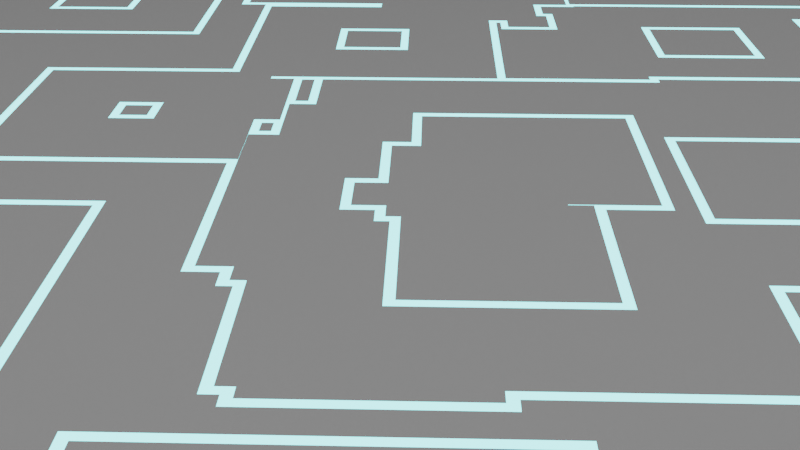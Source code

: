 # Source: neon_thingsblend.blend  (saved by Blender 4.0.36; exported with 4.5.12 LTS)
import bpy
from mathutils import Matrix  # noqa: F401  (used for matrix-valued properties, if any)

bpy.ops.wm.read_factory_settings(use_empty=True)
scene = bpy.context.scene
scene.name = 'Scene'

# ---- collections
col_collection = bpy.data.collections.new('Collection'); scene.collection.children.link(col_collection)

# ---- materials (node trees are filled in below, after node groups)
mat_neon = bpy.data.materials.new('neon')
mat_neon_001 = bpy.data.materials.new('neon.001')

# ---- material node trees
mat_neon.use_nodes = True; mat_neon.node_tree.nodes.clear()
_N = mat_neon.node_tree.nodes; _L = mat_neon.node_tree.links
n0 = _N.new('ShaderNodeTexCoord'); n0.name = 'Texture Coordinate'; n0.location = (-688, 265)
n1 = _N.new('ShaderNodeOutputMaterial'); n1.name = 'Material Output'; n1.location = (364, 306)
n2 = _N.new('ShaderNodeBsdfPrincipled'); n2.name = 'Principled BSDF'; n2.location = (48, 444)
n2.subsurface_method = 'BURLEY'
n2.inputs[0].default_value = (0.01657, 0.01657, 0.01657, 1.0)
n2.inputs[2].default_value = 0.04773
n2.inputs[3].default_value = 1.45
n2.inputs[28].default_value = 35.0
n3 = _N.new('ShaderNodeValToRGB'); n3.name = 'Color Ramp'; n3.location = (-295, 287)
n3.color_ramp.interpolation = 'CONSTANT'
while len(n3.color_ramp.elements) > 1: n3.color_ramp.elements.remove(n3.color_ramp.elements[-1])
n3.color_ramp.elements[0].position = 0.3386; n3.color_ramp.elements[0].color = (0.0, 0.0, 0.0, 1.0)
_e = n3.color_ramp.elements.new(0.4722); _e.color = (0.0, 0.1144, 0.1178, 1.0)
_e = n3.color_ramp.elements.new(0.5102); _e.color = (0.0, 0.0, 0.0, 1.0)
_e = n3.color_ramp.elements.new(0.9591); _e.color = (0.0, 0.1152, 0.1178, 1.0)
_e = n3.color_ramp.elements.new(1.0); _e.color = (0.0, 0.0, 0.0, 1.0)
n4 = _N.new('ShaderNodeTexVoronoi'); n4.name = 'Voronoi Texture'; n4.location = (-487, 315)
n4.distance = 'MANHATTAN'
n4.inputs[2].default_value = 100.0
_L.new(n2.outputs[0], n1.inputs[0])
_L.new(n4.outputs[0], n3.inputs[0])
_L.new(n3.outputs[0], n2.inputs[27])
n1.is_active_output = True
mat_neon_001.use_nodes = True; mat_neon_001.node_tree.nodes.clear()
_N = mat_neon_001.node_tree.nodes; _L = mat_neon_001.node_tree.links
n0 = _N.new('ShaderNodeTexCoord'); n0.name = 'Texture Coordinate'; n0.location = (-688, 265)
n1 = _N.new('ShaderNodeOutputMaterial'); n1.name = 'Material Output'; n1.location = (364, 306)
n2 = _N.new('ShaderNodeBsdfPrincipled'); n2.name = 'Principled BSDF'; n2.location = (48, 444)
n2.subsurface_method = 'BURLEY'
n2.inputs[0].default_value = (0.01657, 0.01657, 0.01657, 1.0)
n2.inputs[2].default_value = 0.04773
n2.inputs[3].default_value = 1.45
n2.inputs[28].default_value = 35.0
n3 = _N.new('ShaderNodeValToRGB'); n3.name = 'Color Ramp'; n3.location = (-295, 287)
n3.color_ramp.interpolation = 'CONSTANT'
while len(n3.color_ramp.elements) > 1: n3.color_ramp.elements.remove(n3.color_ramp.elements[-1])
n3.color_ramp.elements[0].position = 0.3386; n3.color_ramp.elements[0].color = (0.0, 0.0, 0.0, 1.0)
_e = n3.color_ramp.elements.new(0.4722); _e.color = (0.0, 0.1144, 0.1178, 1.0)
_e = n3.color_ramp.elements.new(0.5102); _e.color = (0.0, 0.0, 0.0, 1.0)
_e = n3.color_ramp.elements.new(0.9591); _e.color = (0.0, 0.1152, 0.1178, 1.0)
_e = n3.color_ramp.elements.new(1.0); _e.color = (0.0, 0.0, 0.0, 1.0)
n4 = _N.new('ShaderNodeTexVoronoi'); n4.name = 'Voronoi Texture'; n4.location = (-487, 315)
n4.distance = 'MANHATTAN'
n4.inputs[2].default_value = 100.0
_L.new(n2.outputs[0], n1.inputs[0])
_L.new(n4.outputs[0], n3.inputs[0])
_L.new(n3.outputs[0], n2.inputs[27])
n1.is_active_output = True

# ---- world
world_world = bpy.data.worlds.new('World'); scene.world = world_world
world_world.use_nodes = True; world_world.node_tree.nodes.clear()
_N = world_world.node_tree.nodes; _L = world_world.node_tree.links
n0 = _N.new('ShaderNodeOutputWorld'); n0.name = 'World Output'; n0.location = (300, 300)
n1 = _N.new('ShaderNodeBackground'); n1.name = 'Background'; n1.location = (10, 300)
n1.inputs[0].default_value = (0.05088, 0.05088, 0.05088, 1.0)
_L.new(n1.outputs[0], n0.inputs[0])
n0.is_active_output = True
world_world.color = (0.05088, 0.05088, 0.05088)
world_world.use_sun_shadow = False
world_world.sun_shadow_jitter_overblur = 0.0

# ---- cameras
cam_camera = bpy.data.cameras.new('Camera')
cam_camera.clip_end = 100.0
cam_camera.ortho_scale = 7.314

# ---- lights
light_light = bpy.data.lights.new('Light', 'POINT')
light_light.transmission_factor = 0.0
light_light.use_soft_falloff = False
light_light.energy = 0.05
light_light.shadow_soft_size = 0.1
light_light.shadow_maximum_resolution = 0.006
light_light.use_absolute_resolution = True
light_sun = bpy.data.lights.new('Sun', 'SUN')
light_sun.transmission_factor = 0.0
light_sun.energy = 50.0

# ---- meshes
me_plane = bpy.data.meshes.new('Plane')
me_plane.from_pydata([(-1.0, -1.0, 0.0), (1.0, -1.0, 0.0), (-1.0, 1.0, 0.0), (1.0, 1.0, 0.0)], [], [(0, 1, 3, 2)])
_uv = me_plane.uv_layers.new(name='UVMap')
_uv.uv.foreach_set('vector', [0.0, 0.0, 1.0, 0.0, 1.0, 1.0, 0.0, 1.0])
me_plane.materials.append(mat_neon)
me_plane.update()
me_cube_001 = bpy.data.meshes.new('Cube.001')
me_cube_001.from_pydata([(-1.0, -1.0, -1.0), (-1.0, -1.0, 1.0), (-1.0, 1.0, -1.0), (-1.0, 1.0, 1.0), (1.0, -1.0, -1.0), (1.0, -1.0, 1.0), (1.0, 1.0, -1.0), (1.0, 1.0, 1.0)], [], [(0, 1, 3, 2), (2, 3, 7, 6), (6, 7, 5, 4), (4, 5, 1, 0), (2, 6, 4, 0), (7, 3, 1, 5)])
_uv = me_cube_001.uv_layers.new(name='UVMap')
_uv.uv.foreach_set('vector', [0.375, 0.0, 0.625, 0.0, 0.625, 0.25, 0.375, 0.25, 0.375, 0.25, 0.625, 0.25, 0.625, 0.5, 0.375, 0.5, 0.375, 0.5, 0.625, 0.5, 0.625, 0.75, 0.375, 0.75, 0.375, 0.75, 0.625, 0.75, 0.625, 1.0, 0.375, 1.0, 0.125, 0.5, 0.375, 0.5, 0.375, 0.75, 0.125, 0.75, 0.625, 0.5, 0.875, 0.5, 0.875, 0.75, 0.625, 0.75])
me_cube_001.update()
me_plane_001 = bpy.data.meshes.new('Plane.001')
me_plane_001.from_pydata([(-1.0, -1.0, 0.0), (1.0, -1.0, 0.0), (-1.0, 1.0, 0.0), (1.0, 1.0, 0.0)], [], [(0, 1, 3, 2)])
_uv = me_plane_001.uv_layers.new(name='UVMap')
_uv.uv.foreach_set('vector', [0.0, 0.0, 1.0, 0.0, 1.0, 1.0, 0.0, 1.0])
me_plane_001.materials.append(mat_neon_001)
me_plane_001.update()

# ---- objects
ob_light = bpy.data.objects.new('Light', light_light)
ob_camera = bpy.data.objects.new('Camera', cam_camera)
ob_plane = bpy.data.objects.new('Plane', me_plane)
ob_cube = bpy.data.objects.new('Cube', me_cube_001)
ob_sun = bpy.data.objects.new('Sun', light_sun)
ob_plane_001 = bpy.data.objects.new('Plane.001', me_plane_001)

# ---- transforms, parenting, visibility, modifiers, constraints
ob_light.location = (100.0, 40.0, 50.0)
ob_light.rotation_euler = (0.0, 0.8387, 0.0)
ob_light.lock_rotations_4d = False
ob_light.empty_display_type = 'ARROWS'
ob_light.color = (0.0, 0.0, 0.0, 0.0)
ob_light.lineart.crease_threshold = 0.0
ob_camera.location = (7.359, -6.926, 4.958)
ob_camera.rotation_euler = (1.109, 0.0, 0.8149)
ob_camera.lock_rotations_4d = False
ob_camera.empty_display_type = 'ARROWS'
ob_camera.color = (0.0, 0.0, 0.0, 0.0)
ob_camera.display_type = 'WIRE'
ob_camera.lineart.crease_threshold = 0.0
ob_plane.location = (0.0, 0.0, 0.0)
ob_plane.scale = (48.0, 48.0, 48.0)
ob_cube.location = (0.0, 0.0, 0.3376)
ob_cube.scale = (1.0, 1.0, 0.3929)
ob_sun.location = (0.0, 0.0, 0.0)
ob_plane_001.location = (0.0, 0.0, 3.753)
ob_plane_001.scale = (48.0, 48.0, 48.0)

# ---- collection membership
col_collection.objects.link(ob_light)
col_collection.objects.link(ob_camera)
col_collection.objects.link(ob_plane)
col_collection.objects.link(ob_cube)
col_collection.objects.link(ob_sun)
col_collection.objects.link(ob_plane_001)

# ---- scene / render settings (as saved in the file)
scene.camera = ob_camera
scene.frame_start = 1; scene.frame_end = 250; scene.frame_set(1)
scene.render.engine = 'CYCLES'
scene.cycles.sampling_pattern = 'TABULATED_SOBOL'
bpy.context.view_layer.update()
